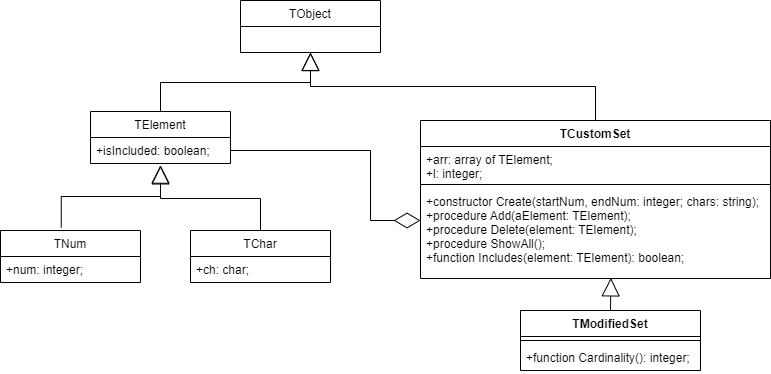

The diagram above was exported from draw.io. Its source (the exported page's mxGraphModel, read from the mxfile embedded in the PNG):
<mxGraphModel dx="1276" dy="614" grid="1" gridSize="10" guides="1" tooltips="1" connect="1" arrows="1" fold="1" page="1" pageScale="1" pageWidth="1100" pageHeight="850" math="0" shadow="0">
  <root>
    <mxCell id="0" />
    <mxCell id="1" parent="0" />
    <mxCell id="xZM8na4z6GxnfNk7oYjB-9" value="TCustomSet" style="swimlane;fontStyle=1;align=center;verticalAlign=top;childLayout=stackLayout;horizontal=1;startSize=26;horizontalStack=0;resizeParent=1;resizeParentMax=0;resizeLast=0;collapsible=1;marginBottom=0;" vertex="1" parent="1">
      <mxGeometry x="580" y="220" width="350" height="158" as="geometry" />
    </mxCell>
    <mxCell id="xZM8na4z6GxnfNk7oYjB-10" value="+arr: array of TElement;&#10;+l: integer;" style="text;strokeColor=none;fillColor=none;align=left;verticalAlign=top;spacingLeft=4;spacingRight=4;overflow=hidden;rotatable=0;points=[[0,0.5],[1,0.5]];portConstraint=eastwest;" vertex="1" parent="xZM8na4z6GxnfNk7oYjB-9">
      <mxGeometry y="26" width="350" height="34" as="geometry" />
    </mxCell>
    <mxCell id="xZM8na4z6GxnfNk7oYjB-11" value="" style="line;strokeWidth=1;fillColor=none;align=left;verticalAlign=middle;spacingTop=-1;spacingLeft=3;spacingRight=3;rotatable=0;labelPosition=right;points=[];portConstraint=eastwest;strokeColor=inherit;" vertex="1" parent="xZM8na4z6GxnfNk7oYjB-9">
      <mxGeometry y="60" width="350" height="8" as="geometry" />
    </mxCell>
    <mxCell id="xZM8na4z6GxnfNk7oYjB-12" value="+constructor Create(startNum, endNum: integer; chars: string);&#10;+procedure Add(aElement: TElement);&#10;+procedure Delete(element: TElement);&#10;+procedure ShowAll();&#10;+function Includes(element: TElement): boolean;" style="text;strokeColor=none;fillColor=none;align=left;verticalAlign=top;spacingLeft=4;spacingRight=4;overflow=hidden;rotatable=0;points=[[0,0.5],[1,0.5]];portConstraint=eastwest;" vertex="1" parent="xZM8na4z6GxnfNk7oYjB-9">
      <mxGeometry y="68" width="350" height="90" as="geometry" />
    </mxCell>
    <mxCell id="xZM8na4z6GxnfNk7oYjB-13" value="TElement" style="swimlane;fontStyle=0;childLayout=stackLayout;horizontal=1;startSize=26;fillColor=none;horizontalStack=0;resizeParent=1;resizeParentMax=0;resizeLast=0;collapsible=1;marginBottom=0;" vertex="1" parent="1">
      <mxGeometry x="250" y="211" width="140" height="52" as="geometry" />
    </mxCell>
    <mxCell id="xZM8na4z6GxnfNk7oYjB-14" value="+isIncluded: boolean;" style="text;strokeColor=none;fillColor=none;align=left;verticalAlign=top;spacingLeft=4;spacingRight=4;overflow=hidden;rotatable=0;points=[[0,0.5],[1,0.5]];portConstraint=eastwest;" vertex="1" parent="xZM8na4z6GxnfNk7oYjB-13">
      <mxGeometry y="26" width="140" height="26" as="geometry" />
    </mxCell>
    <mxCell id="xZM8na4z6GxnfNk7oYjB-21" value="TObject" style="swimlane;fontStyle=0;childLayout=stackLayout;horizontal=1;startSize=26;fillColor=none;horizontalStack=0;resizeParent=1;resizeParentMax=0;resizeLast=0;collapsible=1;marginBottom=0;" vertex="1" parent="1">
      <mxGeometry x="400" y="100" width="140" height="52" as="geometry" />
    </mxCell>
    <mxCell id="xZM8na4z6GxnfNk7oYjB-25" value="TNum" style="swimlane;fontStyle=0;childLayout=stackLayout;horizontal=1;startSize=26;fillColor=none;horizontalStack=0;resizeParent=1;resizeParentMax=0;resizeLast=0;collapsible=1;marginBottom=0;" vertex="1" parent="1">
      <mxGeometry x="160" y="330" width="140" height="52" as="geometry" />
    </mxCell>
    <mxCell id="xZM8na4z6GxnfNk7oYjB-26" value="+num: integer;" style="text;strokeColor=none;fillColor=none;align=left;verticalAlign=top;spacingLeft=4;spacingRight=4;overflow=hidden;rotatable=0;points=[[0,0.5],[1,0.5]];portConstraint=eastwest;" vertex="1" parent="xZM8na4z6GxnfNk7oYjB-25">
      <mxGeometry y="26" width="140" height="26" as="geometry" />
    </mxCell>
    <mxCell id="xZM8na4z6GxnfNk7oYjB-29" value="TChar" style="swimlane;fontStyle=0;childLayout=stackLayout;horizontal=1;startSize=26;fillColor=none;horizontalStack=0;resizeParent=1;resizeParentMax=0;resizeLast=0;collapsible=1;marginBottom=0;" vertex="1" parent="1">
      <mxGeometry x="350" y="330" width="140" height="52" as="geometry" />
    </mxCell>
    <mxCell id="xZM8na4z6GxnfNk7oYjB-30" value="+ch: char;" style="text;strokeColor=none;fillColor=none;align=left;verticalAlign=top;spacingLeft=4;spacingRight=4;overflow=hidden;rotatable=0;points=[[0,0.5],[1,0.5]];portConstraint=eastwest;" vertex="1" parent="xZM8na4z6GxnfNk7oYjB-29">
      <mxGeometry y="26" width="140" height="26" as="geometry" />
    </mxCell>
    <mxCell id="xZM8na4z6GxnfNk7oYjB-31" value="TModifiedSet" style="swimlane;fontStyle=1;align=center;verticalAlign=top;childLayout=stackLayout;horizontal=1;startSize=26;horizontalStack=0;resizeParent=1;resizeParentMax=0;resizeLast=0;collapsible=1;marginBottom=0;" vertex="1" parent="1">
      <mxGeometry x="680" y="410" width="180" height="60" as="geometry" />
    </mxCell>
    <mxCell id="xZM8na4z6GxnfNk7oYjB-33" value="" style="line;strokeWidth=1;fillColor=none;align=left;verticalAlign=middle;spacingTop=-1;spacingLeft=3;spacingRight=3;rotatable=0;labelPosition=right;points=[];portConstraint=eastwest;strokeColor=inherit;" vertex="1" parent="xZM8na4z6GxnfNk7oYjB-31">
      <mxGeometry y="26" width="180" height="8" as="geometry" />
    </mxCell>
    <mxCell id="xZM8na4z6GxnfNk7oYjB-34" value="+function Cardinality(): integer;" style="text;strokeColor=none;fillColor=none;align=left;verticalAlign=top;spacingLeft=4;spacingRight=4;overflow=hidden;rotatable=0;points=[[0,0.5],[1,0.5]];portConstraint=eastwest;" vertex="1" parent="xZM8na4z6GxnfNk7oYjB-31">
      <mxGeometry y="34" width="180" height="26" as="geometry" />
    </mxCell>
    <mxCell id="xZM8na4z6GxnfNk7oYjB-35" value="" style="endArrow=block;endSize=16;endFill=0;html=1;rounded=0;entryX=0.5;entryY=1.062;entryDx=0;entryDy=0;entryPerimeter=0;exitX=0.434;exitY=-0.058;exitDx=0;exitDy=0;exitPerimeter=0;edgeStyle=elbowEdgeStyle;elbow=vertical;" edge="1" parent="1" source="xZM8na4z6GxnfNk7oYjB-25" target="xZM8na4z6GxnfNk7oYjB-14">
      <mxGeometry x="-0.6166" y="166" width="160" relative="1" as="geometry">
        <mxPoint x="170" y="450" as="sourcePoint" />
        <mxPoint x="330" y="450" as="targetPoint" />
        <mxPoint x="-1" as="offset" />
      </mxGeometry>
    </mxCell>
    <mxCell id="xZM8na4z6GxnfNk7oYjB-36" value="" style="endArrow=block;endSize=16;endFill=0;html=1;rounded=0;exitX=0.5;exitY=0;exitDx=0;exitDy=0;edgeStyle=elbowEdgeStyle;elbow=vertical;entryX=0.5;entryY=1.092;entryDx=0;entryDy=0;entryPerimeter=0;" edge="1" parent="1" source="xZM8na4z6GxnfNk7oYjB-29" target="xZM8na4z6GxnfNk7oYjB-14">
      <mxGeometry x="1" y="146" width="160" relative="1" as="geometry">
        <mxPoint x="230.76" y="336.98400000000004" as="sourcePoint" />
        <mxPoint x="320" y="260" as="targetPoint" />
        <mxPoint x="136" y="-145" as="offset" />
      </mxGeometry>
    </mxCell>
    <mxCell id="xZM8na4z6GxnfNk7oYjB-37" value="" style="endArrow=block;endSize=16;endFill=0;html=1;rounded=0;entryX=0.5;entryY=1;entryDx=0;entryDy=0;exitX=0.5;exitY=0;exitDx=0;exitDy=0;edgeStyle=elbowEdgeStyle;elbow=vertical;" edge="1" parent="1" source="xZM8na4z6GxnfNk7oYjB-13" target="xZM8na4z6GxnfNk7oYjB-21">
      <mxGeometry x="-0.7225" y="62" width="160" relative="1" as="geometry">
        <mxPoint x="360" y="214.37400000000002" as="sourcePoint" />
        <mxPoint x="459.24" y="152.00199999999995" as="targetPoint" />
        <mxPoint as="offset" />
      </mxGeometry>
    </mxCell>
    <mxCell id="xZM8na4z6GxnfNk7oYjB-38" value="" style="endArrow=block;endSize=16;endFill=0;html=1;rounded=0;entryX=0.5;entryY=1;entryDx=0;entryDy=0;exitX=0.5;exitY=0;exitDx=0;exitDy=0;edgeStyle=elbowEdgeStyle;elbow=vertical;" edge="1" parent="1" source="xZM8na4z6GxnfNk7oYjB-9" target="xZM8na4z6GxnfNk7oYjB-21">
      <mxGeometry x="-0.0425" y="-66" width="160" relative="1" as="geometry">
        <mxPoint x="580.76" y="182.37400000000002" as="sourcePoint" />
        <mxPoint x="680" y="120.00199999999995" as="targetPoint" />
        <mxPoint as="offset" />
      </mxGeometry>
    </mxCell>
    <mxCell id="xZM8na4z6GxnfNk7oYjB-39" value="" style="endArrow=block;endSize=16;endFill=0;html=1;rounded=0;entryX=0.544;entryY=0.993;entryDx=0;entryDy=0;entryPerimeter=0;elbow=vertical;exitX=0.5;exitY=0;exitDx=0;exitDy=0;" edge="1" parent="1" source="xZM8na4z6GxnfNk7oYjB-31" target="xZM8na4z6GxnfNk7oYjB-12">
      <mxGeometry x="1" y="65" width="160" relative="1" as="geometry">
        <mxPoint x="810" y="400" as="sourcePoint" />
        <mxPoint x="350" y="294.61199999999997" as="targetPoint" />
        <mxPoint x="-28" y="-34" as="offset" />
      </mxGeometry>
    </mxCell>
    <mxCell id="xZM8na4z6GxnfNk7oYjB-40" value="" style="endArrow=diamondThin;endFill=0;endSize=24;html=1;rounded=0;exitX=1;exitY=0.5;exitDx=0;exitDy=0;edgeStyle=elbowEdgeStyle;" edge="1" parent="1" source="xZM8na4z6GxnfNk7oYjB-14" target="xZM8na4z6GxnfNk7oYjB-12">
      <mxGeometry width="160" relative="1" as="geometry">
        <mxPoint x="480" y="240" as="sourcePoint" />
        <mxPoint x="640" y="240" as="targetPoint" />
        <Array as="points">
          <mxPoint x="530" y="320" />
        </Array>
      </mxGeometry>
    </mxCell>
  </root>
</mxGraphModel>